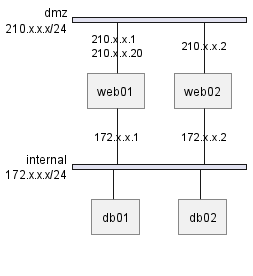

The diagram above was rendered by PlantUML. Its source (embedded in the PNG):
@startuml
nwdiag {
  network dmz {
      address = "210.x.x.x/24"

      // set multiple addresses (using comma)
      web01 [address = "210.x.x.1, 210.x.x.20"];
      web02 [address = "210.x.x.2"];
  }
  network internal {
      address = "172.x.x.x/24";

      web01 [address = "172.x.x.1"];
      web02 [address = "172.x.x.2"];
      db01;
      db02;
  }
}
@enduml